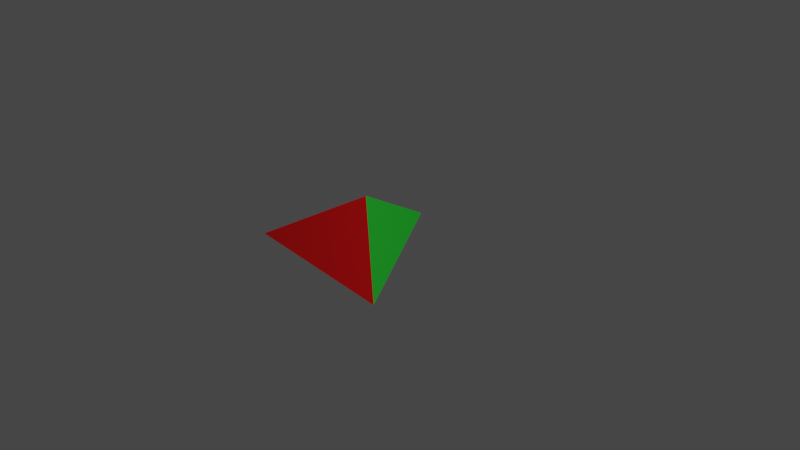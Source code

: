 # Source: ship.blend  (saved by Blender 3.6.11; exported with 4.5.12 LTS)
import bpy
from mathutils import Matrix  # noqa: F401  (used for matrix-valued properties, if any)

bpy.ops.wm.read_factory_settings(use_empty=True)
scene = bpy.context.scene
scene.name = 'Scene'

# ---- collections
col_collection = bpy.data.collections.new('Collection'); scene.collection.children.link(col_collection)

# ---- materials (node trees are filled in below, after node groups)
mat_material_001 = bpy.data.materials.new('Material.001')
mat_material_001.use_transparent_shadow = False
mat_material_002 = bpy.data.materials.new('Material.002')
mat_material_002.use_transparent_shadow = False

# ---- material node trees
mat_material_001.use_nodes = True; mat_material_001.node_tree.nodes.clear()
_N = mat_material_001.node_tree.nodes; _L = mat_material_001.node_tree.links
n0 = _N.new('ShaderNodeBsdfPrincipled'); n0.name = 'Principled BSDF'; n0.location = (10, 300)
n0.distribution = 'GGX'
n0.subsurface_method = 'RANDOM_WALK_SKIN'
n0.inputs[0].default_value = (0.005659, 0.3757, 0.01357, 1.0)
n0.inputs[3].default_value = 1.45
n0.inputs[27].default_value = (0.0, 0.0, 0.0, 1.0)
n0.inputs[28].default_value = 1.0
n1 = _N.new('ShaderNodeOutputMaterial'); n1.name = 'Material Output'; n1.location = (300, 300)
_L.new(n0.outputs[0], n1.inputs[0])
n1.is_active_output = True
mat_material_002.use_nodes = True; mat_material_002.node_tree.nodes.clear()
_N = mat_material_002.node_tree.nodes; _L = mat_material_002.node_tree.links
n0 = _N.new('ShaderNodeBsdfPrincipled'); n0.name = 'Principled BSDF'; n0.location = (10, 300)
n0.distribution = 'GGX'
n0.subsurface_method = 'RANDOM_WALK_SKIN'
n0.inputs[0].default_value = (0.8, 0.0, 0.0007361, 1.0)
n0.inputs[3].default_value = 1.45
n0.inputs[27].default_value = (0.0, 0.0, 0.0, 1.0)
n0.inputs[28].default_value = 1.0
n1 = _N.new('ShaderNodeOutputMaterial'); n1.name = 'Material Output'; n1.location = (300, 300)
_L.new(n0.outputs[0], n1.inputs[0])
n1.is_active_output = True

# ---- world
world_world = bpy.data.worlds.new('World'); scene.world = world_world
world_world.use_nodes = True; world_world.node_tree.nodes.clear()
_N = world_world.node_tree.nodes; _L = world_world.node_tree.links
n0 = _N.new('ShaderNodeOutputWorld'); n0.name = 'World Output'; n0.location = (300, 300)
n1 = _N.new('ShaderNodeBackground'); n1.name = 'Background'; n1.location = (10, 300)
n1.inputs[0].default_value = (0.05088, 0.05088, 0.05088, 1.0)
_L.new(n1.outputs[0], n0.inputs[0])
n0.is_active_output = True
world_world.color = (0.05088, 0.05088, 0.05088)
world_world.use_sun_shadow = False
world_world.sun_shadow_jitter_overblur = 0.0

# ---- cameras
cam_camera = bpy.data.cameras.new('Camera')
cam_camera.clip_end = 100.0
cam_camera.ortho_scale = 7.314

# ---- lights
light_light = bpy.data.lights.new('Light', 'POINT')
light_light.transmission_factor = 0.0
light_light.energy = 1000.0
light_light.shadow_soft_size = 0.1
light_light.shadow_maximum_resolution = 0.006
light_light.use_absolute_resolution = True

# ---- meshes
me_cone_001 = bpy.data.meshes.new('Cone.001')
me_cone_001.from_pydata([(9.624e-08, -0.3669, 0.3748), (-0.866, -0.9494, -0.2432), (0.866, -0.9494, -0.2432), (-1.07e-07, 0.4078, -0.01973)], [], [(0, 3, 1), (0, 1, 2), (1, 3, 2), (2, 3, 0)])
me_cone_001.polygons.foreach_set('material_index', [0, 1, 0, 0])
_uv = me_cone_001.uv_layers.new(name='UVMap')
_uv.uv.foreach_set('vector', [0.25, 0.49, 0.25, 0.3365, 0.4578, 0.13, 0.75, 0.49, 0.9578, 0.13, 0.5422, 0.13, 0.4578, 0.13, 0.25, 0.3365, 0.04215, 0.13, 0.04215, 0.13, 0.25, 0.3365, 0.25, 0.49])
me_cone_001.materials.append(mat_material_001)
me_cone_001.materials.append(mat_material_002)
me_cone_001.update()

# ---- objects
ob_light = bpy.data.objects.new('Light', light_light)
ob_camera = bpy.data.objects.new('Camera', cam_camera)
ob_cone = bpy.data.objects.new('Cone', me_cone_001)

# ---- transforms, parenting, visibility, modifiers, constraints
ob_light.location = (4.076, 1.005, 5.904)
ob_light.rotation_euler = (0.6503, 0.05522, 1.866)
ob_light.lock_rotations_4d = False
ob_light.empty_display_type = 'ARROWS'
ob_light.color = (0.0, 0.0, 0.0, 0.0)
ob_light.lineart.crease_threshold = 0.0
ob_camera.location = (7.405, -6.86, 4.982)
ob_camera.rotation_euler = (1.108, -0.06984, 0.8497)
ob_camera.lock_rotations_4d = False
ob_camera.empty_display_type = 'ARROWS'
ob_camera.color = (0.0, 0.0, 0.0, 0.0)
ob_camera.display_type = 'WIRE'
ob_camera.lineart.crease_threshold = 0.0
ob_cone.location = (0.0, 0.0, 0.0)

# ---- collection membership
col_collection.objects.link(ob_light)
col_collection.objects.link(ob_camera)
col_collection.objects.link(ob_cone)

# ---- scene / render settings (as saved in the file)
scene.camera = ob_camera
scene.frame_start = 1; scene.frame_end = 250; scene.frame_set(1)
scene.render.engine = 'BLENDER_EEVEE_NEXT'
scene.cycles.sampling_pattern = 'TABULATED_SOBOL'
scene.view_settings.view_transform = 'Filmic'
bpy.context.view_layer.update()
